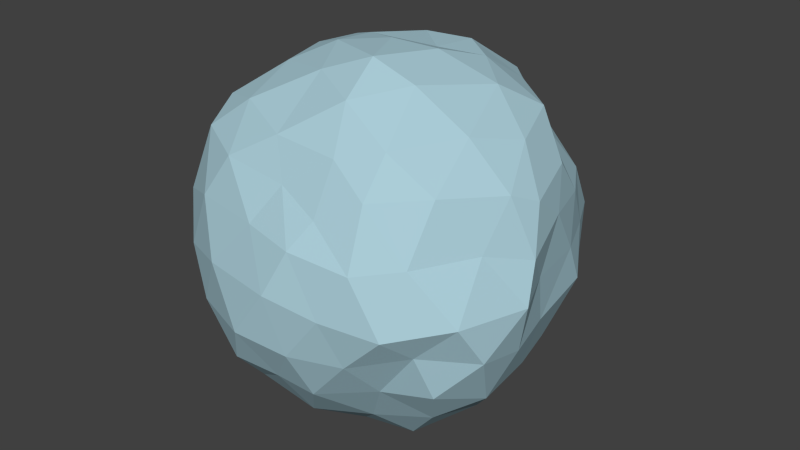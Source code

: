 # Source: World.blend  (saved by Blender 2.76.0; exported with 4.5.12 LTS)
import bpy
from mathutils import Matrix  # noqa: F401  (used for matrix-valued properties, if any)

bpy.ops.wm.read_factory_settings(use_empty=True)
scene = bpy.context.scene
scene.name = 'Scene'

# ---- collections
col_collection_1 = bpy.data.collections.new('Collection 1'); scene.collection.children.link(col_collection_1)

# ---- materials (node trees are filled in below, after node groups)
mat_planet = bpy.data.materials.new('Planet')
mat_planet.alpha_threshold = 0.0
mat_planet.use_transparent_shadow = False
mat_planet.diffuse_color = (0.4072, 0.6105, 0.6867, 1.0)
mat_planet.roughness = 0.5

# ---- material node trees

# ---- world
world_world = bpy.data.worlds.new('World'); scene.world = world_world
world_world.color = (0.05088, 0.05088, 0.05088)
world_world.use_sun_shadow = False
world_world.sun_shadow_jitter_overblur = 0.0
world_world.cycles.sampling_method = 'MANUAL'
world_world.cycles.sample_map_resolution = 256

# ---- meshes
me_icosphere_001 = bpy.data.meshes.new('Icosphere.001')
me_icosphere_001.from_pydata([(0.02687, 0.0017, -0.9862), (0.7379, -0.5979, -0.4045), (-0.2283, -0.8767, -0.4492), (-0.9273, 0.06037, -0.4652), (-0.3, 0.8987, -0.4759), (0.653, 0.5088, -0.3843), (0.2398, -0.8006, 0.391), (-0.7437, -0.4962, 0.4497), (-0.7113, 0.486, 0.4894), (0.2712, 0.8394, 0.4211), (0.9, -0.08477, 0.4204), (0.01208, -0.01636, 0.9549), (-0.2329, -0.7054, -0.6439), (-0.1578, -0.4905, -0.8329), (-0.07511, -0.1984, -0.9774), (0.2163, -0.1931, -1.01), (0.4294, -0.3556, -0.8744), (0.6288, -0.4618, -0.6352), (0.4747, -0.6554, -0.4528), (0.2079, -0.812, -0.5038), (-0.002634, -0.827, -0.4845), (0.714, 0.3138, -0.532), (0.8048, 0.001727, -0.4951), (0.8323, -0.3272, -0.5066), (0.2628, 0.07092, -0.9455), (0.4203, 0.2849, -0.8061), (0.5765, 0.4394, -0.6179), (-0.8037, -0.01052, -0.6041), (-0.5296, -0.008119, -0.8015), (-0.2099, -0.00231, -0.9551), (-0.496, -0.7127, -0.4934), (-0.7317, -0.5305, -0.5357), (-0.8189, -0.2191, -0.5525), (-0.1862, 0.7681, -0.6208), (-0.1519, 0.4958, -0.8547), (-0.0512, 0.2448, -0.9425), (-0.8335, 0.2345, -0.5116), (-0.7125, 0.4886, -0.5386), (-0.4677, 0.6978, -0.5178), (-0.02663, 0.8932, -0.4843), (0.2915, 0.8479, -0.4592), (0.5122, 0.6709, -0.4624), (0.9528, -0.1735, 0.1899), (0.9936, -0.275, 0.01012), (0.9257, -0.4913, -0.1962), (0.8251, 0.4264, -0.2066), (0.8382, 0.3152, 0.01178), (0.8776, 0.1184, 0.2783), (0.1744, -0.9042, 0.2649), (0.07346, -0.9703, 0.03922), (-0.1128, -0.9755, -0.2196), (0.6828, -0.6737, -0.1779), (0.631, -0.8353, -0.04509), (0.4758, -0.8524, 0.2262), (-0.8556, -0.3597, 0.2514), (-0.9416, -0.3466, 0.07458), (-0.9409, -0.1492, -0.2487), (-0.4695, -0.832, -0.2433), (-0.5976, -0.7759, -0.005195), (-0.7007, -0.6648, 0.2173), (-0.674, 0.6312, 0.2385), (-0.5115, 0.8185, 0.06085), (-0.3706, 0.8693, -0.2617), (-0.897, 0.1578, -0.3021), (-0.861, 0.288, 0.01863), (-0.8732, 0.4496, 0.2431), (0.4283, 0.8746, 0.2105), (0.5888, 0.856, -0.0272), (0.6653, 0.7037, -0.2113), (-0.1108, 1.008, -0.2683), (0.04131, 1.028, -0.05698), (0.1614, 0.9108, 0.1639), (0.8456, -0.228, 0.4844), (0.6713, -0.5215, 0.5208), (0.4467, -0.7186, 0.5043), (0.01653, -0.7569, 0.4784), (-0.3142, -0.7594, 0.5243), (-0.5722, -0.6297, 0.564), (-0.8298, -0.3035, 0.5085), (-0.8264, 0.02344, 0.5248), (-0.7976, 0.2326, 0.4743), (-0.5118, 0.662, 0.514), (-0.1792, 0.8326, 0.5481), (0.05479, 0.849, 0.5022), (0.4214, 0.6727, 0.4662), (0.5811, 0.4566, 0.5091), (0.8002, 0.2447, 0.4618), (0.146, -0.2997, 0.9665), (0.1899, -0.5272, 0.8399), (0.2456, -0.6723, 0.6334), (0.7458, 0.01253, 0.6358), (0.5364, 0.09157, 0.8216), (0.2551, 0.02064, 0.9432), (-0.2014, -0.1481, 0.9336), (-0.405, -0.2687, 0.8253), (-0.6102, -0.4517, 0.6618), (-0.2041, 0.08756, 0.9118), (-0.4545, 0.2671, 0.8148), (-0.6268, 0.3921, 0.6826), (0.07326, 0.2435, 0.8593), (0.1287, 0.4436, 0.8623), (0.2592, 0.6561, 0.6894), (0.3392, 0.271, 0.8637), (0.6489, 0.3019, 0.6876), (0.3983, 0.4954, 0.7099), (-0.1487, 0.4444, 0.8473), (-0.05916, 0.6418, 0.7754), (-0.353, 0.5786, 0.7278), (-0.4548, -0.009918, 0.838), (-0.6865, 0.1193, 0.6683), (-0.6141, -0.1665, 0.6811), (-0.07263, -0.3971, 0.8861), (-0.3733, -0.5588, 0.7229), (-0.08175, -0.6773, 0.662), (0.3781, -0.2948, 0.8853), (0.4506, -0.5739, 0.6881), (0.6359, -0.2511, 0.7018), (0.7852, 0.4094, 0.2594), (0.7317, 0.5714, 0.01554), (0.6312, 0.6663, 0.2505), (-0.1304, 0.9505, 0.2545), (-0.2884, 0.9347, -0.01106), (-0.4174, 0.8398, 0.2739), (-0.9187, 0.1617, 0.2896), (-0.9218, -0.007507, 0.0912), (-0.9147, -0.142, 0.3268), (-0.4398, -0.8122, 0.3123), (-0.3115, -0.9097, 0.04533), (-0.09001, -0.8642, 0.2965), (0.6647, -0.6969, 0.2551), (0.8807, -0.624, 0.01659), (0.8296, -0.3986, 0.2582), (0.3267, 0.9818, -0.08862), (0.3882, 0.8589, -0.3004), (0.1465, 0.9684, -0.2844), (-0.7707, 0.5848, 0.004359), (-0.6393, 0.6972, -0.2641), (-0.8252, 0.4339, -0.3005), (-0.8178, -0.5646, -0.0163), (-0.9162, -0.4497, -0.2805), (-0.698, -0.6442, -0.3101), (0.3482, -0.9162, -0.01433), (0.1579, -0.9257, -0.2607), (0.4287, -0.8408, -0.2514), (0.8737, 0.001042, 0.0007873), (0.9271, -0.2264, -0.2571), (0.8436, 0.07691, -0.2729), (0.3512, 0.5251, -0.643), (0.1489, 0.3717, -0.9159), (0.04285, 0.704, -0.7002), (-0.3748, 0.5403, -0.698), (-0.3511, 0.2589, -0.8647), (-0.6301, 0.2559, -0.6965), (-0.6434, -0.2696, -0.7189), (-0.352, -0.261, -0.8809), (-0.5086, -0.5507, -0.6786), (0.6443, 0.2226, -0.6733), (0.6686, -0.1663, -0.7105), (0.4596, -0.0054, -0.8729), (0.05085, -0.6568, -0.7439), (0.171, -0.4088, -0.8795), (0.3347, -0.5412, -0.7107)], [], [(0, 15, 14), (1, 17, 23), (0, 14, 29), (0, 29, 35), (0, 35, 24), (1, 23, 44), (2, 20, 50), (3, 32, 56), (4, 38, 62), (5, 41, 68), (1, 44, 51), (2, 50, 57), (3, 56, 63), (4, 62, 69), (5, 68, 45), (6, 74, 89), (7, 77, 95), (8, 80, 98), (9, 83, 101), (10, 86, 90), (92, 99, 11), (91, 102, 92), (90, 103, 91), (92, 102, 99), (102, 100, 99), (91, 103, 102), (103, 104, 102), (102, 104, 100), (104, 101, 100), (90, 86, 103), (86, 85, 103), (103, 85, 104), (85, 84, 104), (104, 84, 101), (84, 9, 101), (99, 96, 11), (100, 105, 99), (101, 106, 100), (99, 105, 96), (105, 97, 96), (100, 106, 105), (106, 107, 105), (105, 107, 97), (107, 98, 97), (101, 83, 106), (83, 82, 106), (106, 82, 107), (82, 81, 107), (107, 81, 98), (81, 8, 98), (96, 93, 11), (97, 108, 96), (98, 109, 97), (96, 108, 93), (108, 94, 93), (97, 109, 108), (109, 110, 108), (108, 110, 94), (110, 95, 94), (98, 80, 109), (80, 79, 109), (109, 79, 110), (79, 78, 110), (110, 78, 95), (78, 7, 95), (93, 87, 11), (94, 111, 93), (95, 112, 94), (93, 111, 87), (111, 88, 87), (94, 112, 111), (112, 113, 111), (111, 113, 88), (113, 89, 88), (95, 77, 112), (77, 76, 112), (112, 76, 113), (76, 75, 113), (113, 75, 89), (75, 6, 89), (87, 92, 11), (88, 114, 87), (89, 115, 88), (87, 114, 92), (114, 91, 92), (88, 115, 114), (115, 116, 114), (114, 116, 91), (116, 90, 91), (89, 74, 115), (74, 73, 115), (115, 73, 116), (73, 72, 116), (116, 72, 90), (72, 10, 90), (47, 86, 10), (46, 117, 47), (45, 118, 46), (47, 117, 86), (117, 85, 86), (46, 118, 117), (118, 119, 117), (117, 119, 85), (119, 84, 85), (45, 68, 118), (68, 67, 118), (118, 67, 119), (67, 66, 119), (119, 66, 84), (66, 9, 84), (71, 83, 9), (70, 120, 71), (69, 121, 70), (71, 120, 83), (120, 82, 83), (70, 121, 120), (121, 122, 120), (120, 122, 82), (122, 81, 82), (69, 62, 121), (62, 61, 121), (121, 61, 122), (61, 60, 122), (122, 60, 81), (60, 8, 81), (65, 80, 8), (64, 123, 65), (63, 124, 64), (65, 123, 80), (123, 79, 80), (64, 124, 123), (124, 125, 123), (123, 125, 79), (125, 78, 79), (63, 56, 124), (56, 55, 124), (124, 55, 125), (55, 54, 125), (125, 54, 78), (54, 7, 78), (59, 77, 7), (58, 126, 59), (57, 127, 58), (59, 126, 77), (126, 76, 77), (58, 127, 126), (127, 128, 126), (126, 128, 76), (128, 75, 76), (57, 50, 127), (50, 49, 127), (127, 49, 128), (49, 48, 128), (128, 48, 75), (48, 6, 75), (53, 74, 6), (52, 129, 53), (51, 130, 52), (53, 129, 74), (129, 73, 74), (52, 130, 129), (130, 131, 129), (129, 131, 73), (131, 72, 73), (51, 44, 130), (44, 43, 130), (130, 43, 131), (43, 42, 131), (131, 42, 72), (42, 10, 72), (66, 71, 9), (67, 132, 66), (68, 133, 67), (66, 132, 71), (132, 70, 71), (67, 133, 132), (133, 134, 132), (132, 134, 70), (134, 69, 70), (68, 41, 133), (41, 40, 133), (133, 40, 134), (40, 39, 134), (134, 39, 69), (39, 4, 69), (60, 65, 8), (61, 135, 60), (62, 136, 61), (60, 135, 65), (135, 64, 65), (61, 136, 135), (136, 137, 135), (135, 137, 64), (137, 63, 64), (62, 38, 136), (38, 37, 136), (136, 37, 137), (37, 36, 137), (137, 36, 63), (36, 3, 63), (54, 59, 7), (55, 138, 54), (56, 139, 55), (54, 138, 59), (138, 58, 59), (55, 139, 138), (139, 140, 138), (138, 140, 58), (140, 57, 58), (56, 32, 139), (32, 31, 139), (139, 31, 140), (31, 30, 140), (140, 30, 57), (30, 2, 57), (48, 53, 6), (49, 141, 48), (50, 142, 49), (48, 141, 53), (141, 52, 53), (49, 142, 141), (142, 143, 141), (141, 143, 52), (143, 51, 52), (50, 20, 142), (20, 19, 142), (142, 19, 143), (19, 18, 143), (143, 18, 51), (18, 1, 51), (42, 47, 10), (43, 144, 42), (44, 145, 43), (42, 144, 47), (144, 46, 47), (43, 145, 144), (145, 146, 144), (144, 146, 46), (146, 45, 46), (44, 23, 145), (23, 22, 145), (145, 22, 146), (22, 21, 146), (146, 21, 45), (21, 5, 45), (26, 41, 5), (25, 147, 26), (24, 148, 25), (26, 147, 41), (147, 40, 41), (25, 148, 147), (148, 149, 147), (147, 149, 40), (149, 39, 40), (24, 35, 148), (35, 34, 148), (148, 34, 149), (34, 33, 149), (149, 33, 39), (33, 4, 39), (33, 38, 4), (34, 150, 33), (35, 151, 34), (33, 150, 38), (150, 37, 38), (34, 151, 150), (151, 152, 150), (150, 152, 37), (152, 36, 37), (35, 29, 151), (29, 28, 151), (151, 28, 152), (28, 27, 152), (152, 27, 36), (27, 3, 36), (27, 32, 3), (28, 153, 27), (29, 154, 28), (27, 153, 32), (153, 31, 32), (28, 154, 153), (154, 155, 153), (153, 155, 31), (155, 30, 31), (29, 14, 154), (14, 13, 154), (154, 13, 155), (13, 12, 155), (155, 12, 30), (12, 2, 30), (21, 26, 5), (22, 156, 21), (23, 157, 22), (21, 156, 26), (156, 25, 26), (22, 157, 156), (157, 158, 156), (156, 158, 25), (158, 24, 25), (23, 17, 157), (17, 16, 157), (157, 16, 158), (16, 15, 158), (158, 15, 24), (15, 0, 24), (12, 20, 2), (13, 159, 12), (14, 160, 13), (12, 159, 20), (159, 19, 20), (13, 160, 159), (160, 161, 159), (159, 161, 19), (161, 18, 19), (14, 15, 160), (15, 16, 160), (160, 16, 161), (16, 17, 161), (161, 17, 18), (17, 1, 18)])
me_icosphere_001.materials.append(mat_planet)
me_icosphere_001.use_remesh_preserve_volume = False
me_icosphere_001.use_remesh_preserve_attributes = False
me_icosphere_001.use_mirror_vertex_groups = False
me_icosphere_001.update()

# ---- objects
ob_icosphere = bpy.data.objects.new('Icosphere', me_icosphere_001)

# ---- transforms, parenting, visibility, modifiers, constraints
ob_icosphere.location = (0.0, 0.0, 0.0)
ob_icosphere.scale = (2.0, 2.0, 2.0)
ob_icosphere.lineart.crease_threshold = 0.0

# ---- collection membership
col_collection_1.objects.link(ob_icosphere)

# ---- scene / render settings (as saved in the file)
scene.frame_start = 1; scene.frame_end = 250; scene.frame_set(1)
scene.render.engine = 'BLENDER_EEVEE_NEXT'
scene.render.resolution_percentage = 50
scene.render.dither_intensity = 0.0
scene.cycles.use_denoising = False
scene.cycles.samples = 10
scene.cycles.sampling_pattern = 'TABULATED_SOBOL'
scene.cycles.light_sampling_threshold = 0.0
scene.cycles.use_adaptive_sampling = False
scene.cycles.use_light_tree = False
scene.cycles.blur_glossy = 0.0
scene.cycles.pixel_filter_type = 'GAUSSIAN'
scene.cycles.sample_clamp_indirect = 0.0
scene.view_settings.view_transform = 'Standard'
bpy.context.view_layer.update()

# ---- added for rendering (the .blend has no active camera and no usable light): camera, sun
cam_auto = bpy.data.cameras.new('AutoCamera')
cam_auto.lens = 50.0
cam_auto.sensor_width = 36.0
cam_auto.clip_end = 1000.0
ob_auto_camera = bpy.data.objects.new('AutoCamera', cam_auto)
scene.collection.objects.link(ob_auto_camera)
ob_auto_camera.location = (6.37279, -7.53234, 5.01269)
ob_auto_camera.rotation_euler = (1.09748, -7.21219e-08, 0.694738)
scene.camera = ob_auto_camera
light_auto_sun = bpy.data.lights.new('AutoSun', 'SUN')
light_auto_sun.energy = 3.0
light_auto_sun.angle = 0.0523599
ob_auto_sun = bpy.data.objects.new('AutoSun', light_auto_sun)
scene.collection.objects.link(ob_auto_sun)
ob_auto_sun.rotation_euler = (0.872665, 0.174533, 0.523599)
bpy.context.view_layer.update()
